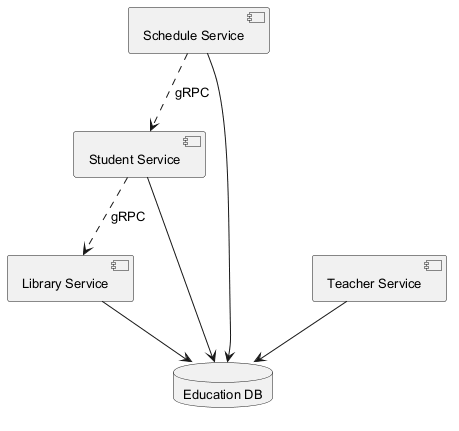

The diagram above was rendered by PlantUML. Its source (embedded in the PNG):
@startuml
skinparam backgroundColor #FFFFFF
skinparam classBackgroundColor #F3E5F5
skinparam classBorderColor #6A1B9A
skinparam defaultFontSize 13
component "Student Service" as C_StudentService
component "Schedule Service" as C_ScheduleService
component "Library Service" as C_LibraryService
component "Teacher Service" as C_TeacherService
database "Education DB" as DB_education
C_StudentService --> DB_education
C_ScheduleService --> DB_education
C_LibraryService --> DB_education
C_TeacherService --> DB_education
C_ScheduleService ..> C_StudentService : gRPC
C_StudentService ..> C_LibraryService : gRPC
@enduml